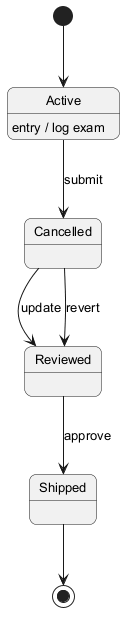

The diagram above was rendered by PlantUML. Its source (embedded in the PNG):
@startuml
skinparam backgroundColor #FFFFFF
skinparam roundCorner 15
skinparam defaultFontSize 13
[*] --> Active
Active --> Cancelled : submit
Active : entry / log exam
Cancelled --> Reviewed : update
Reviewed --> Shipped : approve
Cancelled --> Reviewed : revert
Shipped --> [*]
@enduml